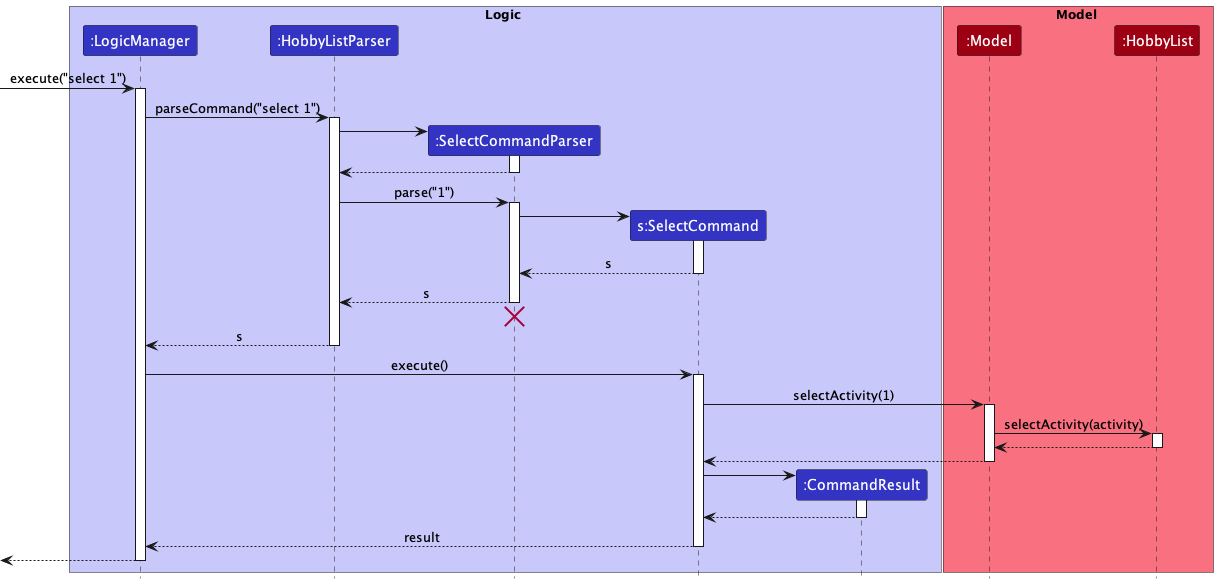

The diagram above was rendered by PlantUML. Its source (embedded in the PNG):
@startuml
!include style.puml

box Logic LOGIC_COLOR_T1
participant ":LogicManager" as LogicManager LOGIC_COLOR
participant ":HobbyListParser" as HobbyListParser LOGIC_COLOR
participant ":SelectCommandParser" as SelectCommandParser LOGIC_COLOR
participant "s:SelectCommand" as SelectCommand LOGIC_COLOR
participant ":CommandResult" as CommandResult LOGIC_COLOR
end box

box Model MODEL_COLOR_T1
participant ":Model" as Model MODEL_COLOR
participant ":HobbyList" as HobbyList MODEL_COLOR
end box

[-> LogicManager : execute("select 1")
activate LogicManager

LogicManager -> HobbyListParser : parseCommand("select 1")
activate HobbyListParser

create SelectCommandParser
HobbyListParser -> SelectCommandParser
activate SelectCommandParser

SelectCommandParser --> HobbyListParser
deactivate SelectCommandParser

HobbyListParser -> SelectCommandParser : parse("1")
activate SelectCommandParser

create SelectCommand
SelectCommandParser -> "SelectCommand"
activate SelectCommand

SelectCommand --> SelectCommandParser : s
deactivate SelectCommand

SelectCommandParser --> HobbyListParser : s
deactivate SelectCommandParser
'Hidden arrow to position the destroy marker below the end of the activation bar.
SelectCommandParser -[hidden]-> HobbyListParser
destroy SelectCommandParser

HobbyListParser --> LogicManager : s
deactivate HobbyListParser

LogicManager -> SelectCommand : execute()
activate SelectCommand

SelectCommand -> Model : selectActivity(1)
activate Model

Model -> HobbyList: selectActivity(activity)
activate HobbyList

HobbyList ---> Model
deactivate HobbyList

Model --> SelectCommand
deactivate Model

create CommandResult
SelectCommand -> CommandResult
activate CommandResult

CommandResult --> SelectCommand
deactivate CommandResult

SelectCommand --> LogicManager : result
deactivate SelectCommand

[<--LogicManager
deactivate LogicManager
@enduml